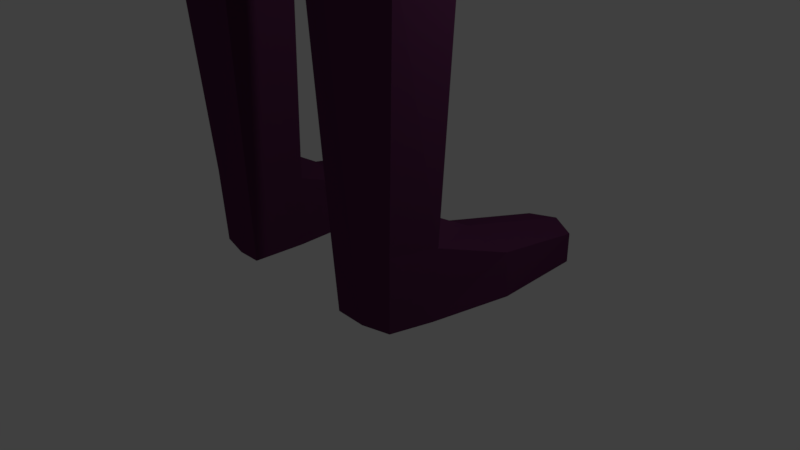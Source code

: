 # Source: CHAR.blend  (saved by Blender 2.79.0; exported with 4.5.12 LTS)
import bpy
from mathutils import Matrix  # noqa: F401  (used for matrix-valued properties, if any)

bpy.ops.wm.read_factory_settings(use_empty=True)
scene = bpy.context.scene
scene.name = 'Scene'

# ---- collections
col_collection_1 = bpy.data.collections.new('Collection 1'); scene.collection.children.link(col_collection_1)

# ---- materials (node trees are filled in below, after node groups)
mat_material = bpy.data.materials.new('Material')
mat_material.alpha_threshold = 0.0
mat_material.use_transparent_shadow = False
mat_material.diffuse_color = (0.09905, 0.02555, 0.07917, 1.0)
mat_material.roughness = 0.5
mat_material.line_color = (0.0, 0.0, 0.0, 1.0)

# ---- material node trees

# ---- world
world_world = bpy.data.worlds.new('World'); scene.world = world_world
world_world.color = (0.05088, 0.05088, 0.05088)
world_world.use_sun_shadow = False
world_world.sun_shadow_jitter_overblur = 0.0
world_world.cycles.sampling_method = 'MANUAL'

# ---- cameras
cam_camera = bpy.data.cameras.new('Camera')
cam_camera.clip_end = 100.0
cam_camera.lens = 35.0
cam_camera.sensor_width = 32.0
cam_camera.sensor_height = 18.0
cam_camera.ortho_scale = 7.314
cam_camera.dof.focus_distance = 0.0
cam_camera.dof.aperture_fstop = 128.0

# ---- lights
light_lamp = bpy.data.lights.new('Lamp', 'POINT')
light_lamp.transmission_factor = 0.0
light_lamp.cutoff_distance = 30.0
light_lamp.energy = 100.0
light_lamp.shadow_buffer_clip_start = 1.001
light_lamp.shadow_soft_size = 0.1
light_lamp.shadow_maximum_resolution = 0.006
light_lamp.use_absolute_resolution = True

# ---- meshes
me_cube = bpy.data.meshes.new('Cube')
me_cube.from_pydata([(-0.5548, -0.9602, 18.02), (-0.6548, 0.5038, 18.11), (-0.6354, -0.944, 19.93), (-0.6612, -0.1792, 17.91), (-0.5959, -1.08, 19.03), (-0.7736, 0.6297, 19.03), (-0.7501, -0.1895, 20.09), (-0.8769, -0.1895, 19.04), (-0.6721, 0.4917, 19.93), (-0.6841, -0.9634, 17.22), (-0.7363, -0.2812, 17.1), (-1.484, -1.19, 16.64), (-1.536, -0.3982, 16.62), (-2.28, -1.224, 16.01), (-2.333, -0.349, 16.01), (-1.811, -0.3948, 15.33), (-1.735, -1.451, 15.33), (-1.517, -1.156, 14.0), (-1.449, -0.429, 13.81), (-1.256, -1.15, 12.48), (-1.282, -0.4482, 12.44), (-1.325, -1.156, 11.59), (-1.376, -0.4564, 11.59), (-3.734, -1.13, 12.37), (-3.787, -0.4254, 12.37), (-3.086, -0.3714, 12.36), (-3.033, -1.076, 12.36), (-1.464, -1.166, 10.73), (-3.809, -0.4141, 9.21), (-3.03, -1.088, 9.21), (-3.753, -1.143, 9.21), (-2.424, -1.413, 14.38), (-3.085, -0.3584, 9.21), (-2.683, -0.1821, 14.38), (-3.838, -1.24, 8.461), (-3.906, -0.3314, 8.461), (-2.994, -0.2611, 8.461), (-2.925, -1.17, 8.461), (-3.784, -1.165, 8.123), (-3.841, -0.3976, 8.123), (-3.046, -0.3363, 8.123), (-2.988, -1.104, 8.123), (-1.624, -1.236, 14.79), (-1.653, -0.4205, 14.75), (-3.62, -1.15, 13.23), (-2.796, -1.144, 13.22), (-2.852, -0.3516, 13.22), (-3.678, -0.39, 13.23), (-3.811, -0.4143, 11.13), (-3.756, -1.144, 11.13), (-3.081, -0.3581, 11.13), (-3.026, -1.087, 11.13), (-3.392, -0.2563, 12.39), (-3.324, -1.24, 12.39), (-3.082, -0.3355, 14.71), (-3.331, -1.255, 9.181), (-3.401, -0.2425, 9.181), (-2.987, -1.143, 14.71), (-3.394, -0.1032, 8.418), (-3.305, -1.392, 8.418), (-3.389, -0.2946, 8.064), (-3.326, -1.202, 8.064), (-3.249, -0.1985, 13.17), (-3.142, -1.292, 13.17), (-3.331, -1.263, 11.13), (-3.402, -0.2355, 11.13), (-1.545, -0.4538, 10.73), (-1.691, -0.4621, 9.829), (-1.582, -1.176, 9.83), (-1.725, -0.4623, 9.459), (-1.61, -1.177, 9.46), (-0.1826, 0.718, 17.71), (-0.171, -1.128, 17.92), (-0.1829, -1.097, 20.11), (-0.2047, 1.004, 19.0), (-0.191, -1.389, 19.03), (-0.1978, -0.1895, 20.46), (-0.1875, 0.06958, 17.44), (-0.1829, 0.6497, 20.11), (-0.1859, -0.002319, 16.9), (-0.3436, -1.336, 16.55), (-0.3586, 0.09841, 16.51), (-0.3844, -1.509, 15.64), (-0.3967, 0.3233, 15.51), (-0.3765, -1.397, 14.04), (-0.3505, 0.3029, 13.97), (-0.2784, -1.416, 12.48), (-0.2829, 0.04841, 12.47), (-0.2763, -1.524, 11.61), (-0.2569, -0.08548, 11.59), (-0.1697, -1.117, 17.22), (-0.355, -0.05228, 10.73), (-0.4007, -1.474, 14.81), (-0.412, 0.3752, 14.78), (-0.3353, -1.665, 10.75), (-0.4197, -0.06133, 9.777), (-0.385, -1.673, 9.794), (-0.4195, -0.3056, 9.093), (-0.3896, -1.386, 9.1), (0.1147, -0.182, 17.6), (-1.969, -0.5122, 5.754), (-1.855, -1.266, 5.754), (-0.7118, -0.3991, 5.719), (-0.6792, -1.423, 5.72), (-1.718, -0.5085, 0.9282), (-1.608, -1.122, 0.991), (-0.7959, -0.4213, 0.9282), (-0.7829, -1.232, 0.991), (-1.684, -0.5322, -0.01243), (-1.566, -1.088, 0.01454), (-0.8156, -0.4575, -0.01243), (-0.8138, -1.177, 0.01453), (-1.862, 0.4852, 0.5687), (-0.8147, 0.587, 0.5687), (-1.893, 0.4983, -0.01243), (-0.8452, 0.6002, -0.01243), (-1.84, 1.725, 0.37), (-1.118, 1.823, 0.37), (-1.84, 1.725, -0.02421), (-1.118, 1.823, -0.02421), (-0.429, 0.6163, 17.89), (-0.3662, -1.088, 17.98), (-0.4219, -1.029, 20.03), (-0.4891, 0.8607, 19.01), (-0.3799, -1.286, 19.03), (-0.421, -0.01276, 17.61), (-0.4356, 0.5769, 20.03), (-0.4715, -0.09945, 17.0), (-0.8766, -1.294, 16.61), (-0.9161, -0.119, 16.58), (-0.98, -1.527, 15.6), (-1.018, -0.007935, 15.52), (-0.9723, -1.319, 14.04), (-0.9075, -0.01842, 13.86), (-0.7747, -1.325, 12.48), (-0.7975, -0.1567, 12.46), (-0.808, -1.381, 11.6), (-0.8281, -0.2318, 11.59), (-0.4298, -1.084, 17.23), (-0.9712, -0.2123, 10.73), (-1.055, 0.02632, 14.77), (-0.9084, -1.454, 10.74), (-1.082, -0.2077, 9.803), (-0.9931, -1.465, 9.812), (-1.011, -1.396, 9.28), (-0.4716, -0.1895, 20.34), (-1.026, -1.403, 14.8), (-1.348, -0.1526, 5.736), (-1.256, -1.614, 5.737), (-1.235, -0.2175, 1.073), (-1.188, -1.285, 0.991), (-1.249, -0.4947, -0.09333), (-1.187, -1.157, -0.01243), (-1.199, 0.5355, 0.6563), (-1.367, 0.5778, -0.09333), (-1.452, 1.959, 0.3791), (-1.482, 1.972, -0.04149), (-1.104, -0.1959, 9.272), (-0.6963, -1.403, 4.165), (-0.7275, -0.4194, 4.165), (-1.926, -0.525, 4.165), (-1.818, -1.256, 4.165), (-1.334, -0.1515, 4.165), (-1.246, -1.62, 4.165), (-0.4937, -1.409, 7.726), (-1.87, -0.4593, 8.0), (-1.748, -1.244, 8.0), (-0.5286, -0.3403, 7.717), (-1.208, -0.1295, 7.858), (-1.109, -1.551, 7.863), (0.5548, -0.9602, 18.02), (0.6548, 0.5038, 18.11), (0.6354, -0.944, 19.93), (9.313e-10, 0.7706, 17.63), (9.313e-10, -1.149, 17.88), (0.6612, -0.1792, 17.91), (0.5959, -1.08, 19.03), (0.7736, 0.6297, 19.03), (9.313e-10, 0.6872, 20.15), (9.313e-10, -1.132, 20.15), (0.7501, -0.1895, 20.09), (9.313e-10, 1.076, 18.99), (0.8769, -0.1895, 19.04), (9.313e-10, -1.441, 19.03), (9.313e-10, -0.1895, 20.53), (9.313e-10, 0.112, 17.36), (0.6721, 0.4917, 19.93), (0.6841, -0.9634, 17.22), (0.7363, -0.2812, 17.1), (9.313e-10, 0.03656, 16.85), (9.313e-10, -1.135, 17.21), (1.484, -1.19, 16.64), (9.313e-10, -1.359, 16.5), (1.536, -0.3982, 16.62), (9.313e-10, 0.1419, 16.47), (2.28, -1.224, 16.01), (2.333, -0.349, 16.01), (1.811, -0.3948, 15.33), (9.313e-10, 0.3784, 15.51), (1.735, -1.451, 15.33), (9.313e-10, -1.507, 15.55), (1.517, -1.156, 14.0), (9.313e-10, -1.433, 14.04), (1.449, -0.429, 13.81), (9.313e-10, 0.3557, 14.02), (1.256, -1.15, 12.48), (9.313e-10, -1.462, 12.48), (1.282, -0.4482, 12.44), (9.313e-10, 0.1014, 12.48), (1.325, -1.156, 11.59), (9.313e-10, -1.592, 11.61), (1.376, -0.4564, 11.59), (9.313e-10, -0.007139, 11.59), (3.734, -1.13, 12.37), (3.787, -0.4254, 12.37), (3.086, -0.3714, 12.36), (3.033, -1.076, 12.36), (1.464, -1.166, 10.73), (3.809, -0.4141, 9.21), (9.313e-10, -1.765, 10.76), (3.03, -1.088, 9.21), (3.753, -1.143, 9.21), (2.424, -1.413, 14.38), (3.085, -0.3584, 9.21), (2.683, -0.1821, 14.38), (3.838, -1.24, 8.461), (3.906, -0.3314, 8.461), (2.994, -0.2611, 8.461), (2.925, -1.17, 8.461), (3.784, -1.165, 8.123), (3.841, -0.3976, 8.123), (3.046, -0.3363, 8.123), (2.988, -1.104, 8.123), (1.624, -1.236, 14.79), (9.313e-10, -1.496, 14.79), (1.653, -0.4205, 14.75), (9.313e-10, 0.4313, 14.79), (3.62, -1.15, 13.23), (2.796, -1.144, 13.22), (2.852, -0.3516, 13.22), (3.678, -0.39, 13.23), (3.811, -0.4143, 11.13), (3.756, -1.144, 11.13), (3.081, -0.3581, 11.13), (3.026, -1.087, 11.13), (3.392, -0.2563, 12.39), (3.324, -1.24, 12.39), (3.082, -0.3355, 14.71), (3.331, -1.255, 9.181), (3.401, -0.2425, 9.181), (2.987, -1.143, 14.71), (3.394, -0.1032, 8.418), (3.305, -1.392, 8.418), (3.389, -0.2946, 8.064), (3.326, -1.202, 8.064), (3.249, -0.1985, 13.17), (3.142, -1.292, 13.17), (3.331, -1.263, 11.13), (3.402, -0.2355, 11.13), (1.545, -0.4538, 10.73), (9.313e-10, 0.027, 10.73), (9.313e-10, -1.76, 9.784), (9.313e-10, 0.02401, 9.771), (1.691, -0.4621, 9.829), (1.582, -1.176, 9.83), (9.313e-10, -1.401, 9.135), (9.313e-10, -0.3062, 9.159), (1.725, -0.4623, 9.459), (1.61, -1.177, 9.46), (0.1826, 0.718, 17.71), (0.171, -1.128, 17.92), (0.1829, -1.097, 20.11), (0.2047, 1.004, 19.0), (0.191, -1.389, 19.03), (0.1978, -0.1895, 20.46), (0.1875, 0.06958, 17.44), (0.1829, 0.6497, 20.11), (0.1859, -0.002319, 16.9), (0.3436, -1.336, 16.55), (0.3586, 0.09841, 16.51), (0.3844, -1.509, 15.64), (0.3967, 0.3233, 15.51), (0.3765, -1.397, 14.04), (0.3505, 0.3029, 13.97), (0.2784, -1.416, 12.48), (0.2829, 0.04841, 12.47), (0.2763, -1.524, 11.61), (0.2569, -0.08548, 11.59), (0.1697, -1.117, 17.22), (0.355, -0.05228, 10.73), (0.4007, -1.474, 14.81), (0.412, 0.3752, 14.78), (0.3353, -1.665, 10.75), (0.4197, -0.06133, 9.777), (0.385, -1.673, 9.794), (0.4195, -0.3056, 9.093), (0.3896, -1.386, 9.1), (-0.1147, -0.182, 17.6), (1.969, -0.5122, 5.754), (1.855, -1.266, 5.754), (0.7118, -0.3991, 5.719), (0.6792, -1.423, 5.72), (1.718, -0.5085, 0.9282), (1.608, -1.122, 0.991), (0.7959, -0.4213, 0.9282), (0.7829, -1.232, 0.991), (1.684, -0.5322, -0.01243), (1.566, -1.088, 0.01454), (0.8156, -0.4575, -0.01243), (0.8138, -1.177, 0.01453), (1.862, 0.4852, 0.5687), (0.8147, 0.587, 0.5687), (1.893, 0.4983, -0.01243), (0.8452, 0.6002, -0.01243), (1.84, 1.725, 0.37), (1.118, 1.823, 0.37), (1.84, 1.725, -0.02421), (1.118, 1.823, -0.02421), (0.429, 0.6163, 17.89), (0.3662, -1.088, 17.98), (0.4219, -1.029, 20.03), (0.4891, 0.8607, 19.01), (0.3799, -1.286, 19.03), (0.421, -0.01276, 17.61), (0.4356, 0.5769, 20.03), (0.4715, -0.09945, 17.0), (0.8766, -1.294, 16.61), (0.9161, -0.119, 16.58), (0.98, -1.527, 15.6), (1.018, -0.007935, 15.52), (0.9723, -1.319, 14.04), (0.9075, -0.01842, 13.86), (0.7747, -1.325, 12.48), (0.7975, -0.1567, 12.46), (0.808, -1.381, 11.6), (0.8281, -0.2318, 11.59), (0.4298, -1.084, 17.23), (0.9712, -0.2123, 10.73), (1.055, 0.02632, 14.77), (0.9084, -1.454, 10.74), (1.082, -0.2077, 9.803), (0.9931, -1.465, 9.812), (1.011, -1.396, 9.28), (0.4716, -0.1895, 20.34), (1.026, -1.403, 14.8), (1.348, -0.1526, 5.736), (1.256, -1.614, 5.737), (1.235, -0.2175, 1.073), (1.188, -1.285, 0.991), (1.249, -0.4947, -0.09333), (1.187, -1.157, -0.01243), (1.199, 0.5355, 0.6563), (1.367, 0.5778, -0.09333), (1.452, 1.959, 0.3791), (1.482, 1.972, -0.04149), (1.104, -0.1959, 9.272), (0.6963, -1.403, 4.165), (0.7275, -0.4194, 4.165), (1.926, -0.525, 4.165), (1.818, -1.256, 4.165), (1.334, -0.1515, 4.165), (1.246, -1.62, 4.165), (0.4937, -1.409, 7.726), (1.87, -0.4593, 8.0), (1.748, -1.244, 8.0), (0.5286, -0.3403, 7.717), (1.208, -0.1295, 7.858), (1.109, -1.551, 7.863)], [], [(77, 185, 189, 79), (145, 6, 2, 122), (124, 122, 2, 4), (123, 120, 1, 5), (126, 123, 5, 8), (3, 7, 5, 1), (0, 4, 7, 3), (4, 2, 6, 7), (121, 124, 4, 0), (126, 8, 6, 145), (120, 125, 3, 1), (7, 6, 8, 5), (0, 3, 10, 9), (121, 0, 9, 138), (79, 189, 194, 81), (12, 15, 14), (81, 194, 198, 83), (138, 9, 11, 128), (9, 10, 12, 11), (128, 11, 16, 130), (63, 44, 23, 53), (42, 43, 18, 17), (16, 11, 13), (11, 12, 14, 13), (132, 17, 19, 134), (93, 236, 204, 85), (146, 42, 17, 132), (87, 208, 212, 89), (17, 18, 20, 19), (85, 204, 208, 87), (89, 212, 260, 91), (134, 19, 21, 136), (19, 20, 22, 21), (49, 48, 28, 30), (46, 45, 26, 25), (44, 47, 24, 23), (62, 46, 25, 52), (21, 22, 66, 27), (65, 50, 32, 56), (50, 51, 29, 32), (64, 49, 30, 55), (55, 30, 34, 59), (136, 21, 27, 141), (141, 27, 68, 143), (13, 14, 54, 57), (34, 35, 39, 38), (30, 28, 35, 34), (56, 32, 36, 58), (32, 29, 37, 36), (60, 61, 38, 39), (58, 36, 40, 60), (36, 37, 41, 40), (59, 34, 38, 61), (130, 16, 42, 146), (83, 198, 236, 93), (16, 15, 43, 42), (15, 46, 62, 33), (57, 54, 47, 44), (15, 16, 45, 46), (31, 57, 44, 63), (53, 23, 49, 64), (25, 26, 51, 50), (52, 25, 50, 65), (23, 24, 48, 49), (24, 52, 65, 48), (26, 53, 64, 51), (16, 31, 63, 45), (54, 33, 62, 47), (37, 59, 61, 41), (35, 58, 60, 39), (40, 41, 61, 60), (28, 56, 58, 35), (16, 13, 57, 31), (14, 15, 33, 54), (29, 55, 59, 37), (51, 64, 55, 29), (48, 65, 56, 28), (47, 62, 52, 24), (45, 63, 53, 26), (143, 68, 70, 144), (27, 66, 67, 68), (91, 260, 262, 95), (95, 262, 266, 97), (68, 67, 69, 70), (167, 164, 103, 102), (266, 265, 98, 97), (142, 95, 97, 157), (139, 91, 95, 142), (261, 96, 98, 265), (131, 83, 93, 140), (200, 82, 92, 234), (219, 94, 96, 261), (210, 88, 94, 219), (206, 86, 88, 210), (137, 89, 91, 139), (133, 85, 87, 135), (135, 87, 89, 137), (234, 92, 84, 202), (140, 93, 85, 133), (202, 84, 86, 206), (192, 80, 82, 200), (190, 90, 80, 192), (129, 81, 83, 131), (127, 79, 81, 129), (174, 72, 90, 190), (173, 185, 77, 71), (178, 78, 76, 184), (174, 183, 75, 72), (178, 181, 74, 78), (181, 173, 71, 74), (183, 179, 73, 75), (184, 76, 73, 179), (125, 77, 79, 127), (159, 158, 107, 106), (166, 165, 100, 101), (169, 166, 101, 148), (168, 167, 102, 147), (150, 105, 109, 152), (161, 160, 104, 105), (163, 161, 105, 150), (162, 159, 106, 149), (151, 152, 109, 108), (151, 108, 114, 154), (106, 107, 111, 110), (105, 104, 108, 109), (114, 112, 116, 118), (108, 104, 112, 114), (149, 106, 113, 153), (106, 110, 115, 113), (155, 117, 119, 156), (154, 114, 118, 156), (113, 115, 119, 117), (153, 113, 117, 155), (112, 153, 155, 116), (115, 154, 156, 119), (116, 155, 156, 118), (104, 149, 153, 112), (110, 151, 154, 115), (110, 111, 152, 151), (160, 162, 149, 104), (158, 163, 150, 107), (107, 150, 152, 111), (165, 168, 147, 100), (164, 169, 148, 103), (3, 125, 127, 10), (10, 127, 129, 12), (12, 129, 131, 15), (43, 140, 133, 18), (20, 135, 137, 22), (18, 133, 135, 20), (22, 137, 139, 66), (15, 131, 140, 43), (66, 139, 142, 67), (67, 142, 157, 69), (96, 143, 144, 98), (82, 130, 146, 92), (94, 141, 143, 96), (88, 136, 141, 94), (86, 134, 136, 88), (92, 146, 132, 84), (84, 132, 134, 86), (80, 128, 130, 82), (90, 138, 128, 80), (72, 121, 138, 90), (71, 77, 125, 120), (78, 126, 145, 76), (72, 75, 124, 121), (78, 74, 123, 126), (74, 71, 120, 123), (75, 73, 122, 124), (76, 145, 122, 73), (103, 148, 163, 158), (100, 147, 162, 160), (147, 102, 159, 162), (148, 101, 161, 163), (101, 100, 160, 161), (102, 103, 158, 159), (98, 144, 169, 164), (69, 157, 168, 165), (157, 97, 167, 168), (144, 70, 166, 169), (70, 69, 165, 166), (97, 98, 164, 167), (275, 277, 189, 185), (343, 320, 172, 180), (322, 176, 172, 320), (321, 177, 171, 318), (324, 186, 177, 321), (175, 171, 177, 182), (170, 175, 182, 176), (176, 182, 180, 172), (319, 170, 176, 322), (324, 343, 180, 186), (318, 171, 175, 323), (182, 177, 186, 180), (170, 187, 188, 175), (319, 336, 187, 170), (277, 279, 194, 189), (193, 196, 197), (279, 281, 198, 194), (336, 326, 191, 187), (187, 191, 193, 188), (326, 328, 199, 191), (256, 246, 213, 237), (233, 201, 203, 235), (199, 195, 191), (191, 195, 196, 193), (330, 332, 205, 201), (291, 283, 204, 236), (344, 330, 201, 233), (285, 287, 212, 208), (201, 205, 207, 203), (283, 285, 208, 204), (287, 289, 260, 212), (332, 334, 209, 205), (205, 209, 211, 207), (242, 221, 218, 241), (239, 215, 216, 238), (237, 213, 214, 240), (255, 245, 215, 239), (209, 217, 259, 211), (258, 249, 223, 243), (243, 223, 220, 244), (257, 248, 221, 242), (248, 252, 225, 221), (334, 339, 217, 209), (339, 341, 264, 217), (195, 250, 247, 196), (225, 229, 230, 226), (221, 225, 226, 218), (249, 251, 227, 223), (223, 227, 228, 220), (253, 230, 229, 254), (251, 253, 231, 227), (227, 231, 232, 228), (252, 254, 229, 225), (328, 344, 233, 199), (281, 291, 236, 198), (199, 233, 235, 197), (197, 224, 255, 239), (250, 237, 240, 247), (197, 239, 238, 199), (222, 256, 237, 250), (246, 257, 242, 213), (215, 243, 244, 216), (245, 258, 243, 215), (213, 242, 241, 214), (214, 241, 258, 245), (216, 244, 257, 246), (199, 238, 256, 222), (247, 240, 255, 224), (228, 232, 254, 252), (226, 230, 253, 251), (231, 253, 254, 232), (218, 226, 251, 249), (199, 222, 250, 195), (196, 247, 224, 197), (220, 228, 252, 248), (244, 220, 248, 257), (241, 218, 249, 258), (240, 214, 245, 255), (238, 216, 246, 256), (341, 342, 268, 264), (217, 264, 263, 259), (289, 293, 262, 260), (293, 295, 266, 262), (264, 268, 267, 263), (365, 300, 301, 362), (266, 295, 296, 265), (340, 355, 295, 293), (337, 340, 293, 289), (261, 265, 296, 294), (329, 338, 291, 281), (200, 234, 290, 280), (219, 261, 294, 292), (210, 219, 292, 286), (206, 210, 286, 284), (335, 337, 289, 287), (331, 333, 285, 283), (333, 335, 287, 285), (234, 202, 282, 290), (338, 331, 283, 291), (202, 206, 284, 282), (192, 200, 280, 278), (190, 192, 278, 288), (327, 329, 281, 279), (325, 327, 279, 277), (174, 190, 288, 270), (173, 269, 275, 185), (178, 184, 274, 276), (174, 270, 273, 183), (178, 276, 272, 181), (181, 272, 269, 173), (183, 273, 271, 179), (184, 179, 271, 274), (323, 325, 277, 275), (357, 304, 305, 356), (364, 299, 298, 363), (367, 346, 299, 364), (366, 345, 300, 365), (348, 350, 307, 303), (359, 303, 302, 358), (361, 348, 303, 359), (360, 347, 304, 357), (349, 306, 307, 350), (349, 352, 312, 306), (304, 308, 309, 305), (303, 307, 306, 302), (312, 316, 314, 310), (306, 312, 310, 302), (347, 351, 311, 304), (304, 311, 313, 308), (353, 354, 317, 315), (352, 354, 316, 312), (311, 315, 317, 313), (351, 353, 315, 311), (310, 314, 353, 351), (313, 317, 354, 352), (314, 316, 354, 353), (302, 310, 351, 347), (308, 313, 352, 349), (308, 349, 350, 309), (358, 302, 347, 360), (356, 305, 348, 361), (305, 309, 350, 348), (363, 298, 345, 366), (362, 301, 346, 367), (175, 188, 325, 323), (188, 193, 327, 325), (193, 197, 329, 327), (235, 203, 331, 338), (207, 211, 335, 333), (203, 207, 333, 331), (211, 259, 337, 335), (197, 235, 338, 329), (259, 263, 340, 337), (263, 267, 355, 340), (294, 296, 342, 341), (280, 290, 344, 328), (292, 294, 341, 339), (286, 292, 339, 334), (284, 286, 334, 332), (290, 282, 330, 344), (282, 284, 332, 330), (278, 280, 328, 326), (288, 278, 326, 336), (270, 288, 336, 319), (269, 318, 323, 275), (276, 274, 343, 324), (270, 319, 322, 273), (276, 324, 321, 272), (272, 321, 318, 269), (273, 322, 320, 271), (274, 271, 320, 343), (301, 356, 361, 346), (298, 358, 360, 345), (345, 360, 357, 300), (346, 361, 359, 299), (299, 359, 358, 298), (300, 357, 356, 301), (296, 362, 367, 342), (267, 363, 366, 355), (355, 366, 365, 295), (342, 367, 364, 268), (268, 364, 363, 267), (295, 365, 362, 296)])
me_cube.materials.append(mat_material)
me_cube.use_remesh_preserve_volume = False
me_cube.use_remesh_preserve_attributes = False
me_cube.use_mirror_vertex_groups = False
me_cube.update()
arm_armature = bpy.data.armatures.new('Armature')  # bones are not reproduced

# ---- objects
ob_armature = bpy.data.objects.new('Armature', arm_armature)
ob_cube = bpy.data.objects.new('Cube', me_cube)
ob_lamp = bpy.data.objects.new('Lamp', light_lamp)
ob_camera = bpy.data.objects.new('Camera', cam_camera)

# ---- transforms, parenting, visibility, modifiers, constraints
ob_armature.location = (0.0, -3.553e-15, 0.0)
ob_armature.scale = (1.935, 1.935, 1.935)
ob_armature.show_in_front = True
ob_armature.lineart.crease_threshold = 0.0
ob_cube.parent = ob_armature
ob_cube.matrix_parent_inverse = Matrix(((0.5167, 0.0, 0.0, 0.0), (0.0, 0.5167, 0.0, 1.836e-15), (0.0, 0.0, 0.5167, 0.0), (0.0, 0.0, 0.0, 1.0)))
ob_cube.location = (5.551e-17, -7.105e-15, 0.0)
ob_cube.scale = (1.0, 1.0, 1.0)
ob_cube.lock_rotations_4d = False
ob_cube.empty_display_type = 'ARROWS'
ob_cube.lineart.crease_threshold = 0.0
_vg = ob_cube.vertex_groups.new(name='Bone')
for _i, _w in zip([18, 19, 20, 21, 22, 27, 66, 67, 68, 69, 70, 86, 87, 88, 89, 91, 94, 95, 96, 97, 98, 134, 135, 136, 137, 139, 141, 142, 143, 144, 157, 164, 203, 205, 206, 207, 208, 209, 210, 211, 212, 217, 219, 259, 260, 261, 262, 263, 264, 265, 266, 267, 268, 284, 285, 286, 287, 289, 292, 293, 294, 295, 296, 332, 333, 334, 335, 337, 339, 340, 341, 342, 355, 362], [0.01336, 0.1697, 0.1768, 0.7157, 0.7137, 0.684, 0.672, 0.09563, 0.1036, 0.00761, 0.02783, 0.1289, 0.09421, 0.8222, 0.8641, 0.8919, 0.9002, 0.6723, 0.7901, 0.2396, 0.7727, 0.1532, 0.1366, 0.7677, 0.7775, 0.7644, 0.7847, 0.1675, 0.2517, 0.1505, 0.05247, 0.04501, 0.01221, 0.1657, 0.1269, 0.1703, 0.08603, 0.6911, 0.8282, 0.6692, 0.8662, 0.6177, 0.9125, 0.448, 0.9057, 0.8582, 0.7535, 0.07599, 0.09741, 0.8855, 0.5505, 0.001789, 0.02703, 0.1287, 0.09395, 0.8192, 0.8594, 0.8781, 0.8943, 0.6643, 0.7842, 0.2303, 0.7587, 0.1517, 0.1342, 0.757, 0.7572, 0.6988, 0.7618, 0.1544, 0.2418, 0.1433, 0.04815, 0.0402]): _vg.add([_i], _w, 'REPLACE')
_vg = ob_cube.vertex_groups.new(name='Bone.001')
for _i, _w in zip([0, 1, 3, 9, 10, 11, 12, 14, 15, 16, 17, 18, 19, 20, 21, 22, 27, 31, 42, 43, 66, 71, 77, 79, 80, 81, 82, 83, 84, 85, 86, 87, 88, 89, 90, 91, 92, 93, 94, 120, 121, 125, 127, 128, 129, 130, 131, 132, 133, 134, 135, 136, 137, 138, 139, 140, 141, 146, 170, 171, 173, 175, 185, 187, 188, 189, 190, 191, 192, 193, 194, 196, 197, 198, 199, 200, 201, 202, 203, 204, 205, 206, 207, 208, 209, 210, 211, 212, 217, 219, 233, 234, 235, 236, 259, 269, 275, 277, 278, 279, 280, 281, 282, 283, 284, 285, 286, 287, 288, 289, 290, 291, 292, 318, 319, 323, 325, 326, 327, 328, 329, 330, 331, 332, 333, 334, 335, 336, 337, 338, 339, 344], [0.03199, 0.0604, 0.0862, 0.5429, 0.6999, 0.2353, 0.2366, 0.009194, 0.06569, 0.07331, 0.8508, 0.8813, 0.8024, 0.7978, 0.2126, 0.2135, 0.05718, 0.001993, 0.5613, 0.6051, 0.05675, 0.09394, 0.2587, 0.7706, 0.7825, 0.86, 0.8057, 0.9049, 0.9562, 0.9657, 0.8611, 0.8997, 0.1566, 0.1189, 0.1404, 0.004189, 0.9083, 0.9373, 0.01585, 0.08069, 0.005645, 0.1985, 0.7417, 0.5702, 0.7102, 0.4261, 0.7477, 0.9018, 0.9396, 0.829, 0.8498, 0.189, 0.1802, 0.2972, 0.04276, 0.8435, 0.04312, 0.7528, 0.03594, 0.06109, 0.098, 0.08795, 0.2892, 0.5313, 0.6899, 0.788, 0.1096, 0.2196, 0.8422, 0.2241, 0.8813, 0.008522, 0.0596, 0.9237, 0.06115, 0.8728, 0.8308, 0.9649, 0.8732, 0.9688, 0.7994, 0.8639, 0.7957, 0.9085, 0.214, 0.1521, 0.2151, 0.1179, 0.05817, 0.01218, 0.4835, 0.9343, 0.5815, 0.9489, 0.0576, 0.09405, 0.2587, 0.7679, 0.7757, 0.8564, 0.7991, 0.9026, 0.9529, 0.9646, 0.8603, 0.899, 0.1573, 0.1199, 0.1455, 0.005168, 0.901, 0.9352, 0.01669, 0.08106, 0.009179, 0.1992, 0.735, 0.5575, 0.7008, 0.4088, 0.7409, 0.8906, 0.9361, 0.827, 0.8481, 0.1906, 0.1823, 0.3009, 0.04473, 0.8351, 0.04504, 0.7247]): _vg.add([_i], _w, 'REPLACE')
_vg = ob_cube.vertex_groups.new(name='Bone.002')
for _i, _w in zip([0, 1, 2, 3, 4, 5, 6, 7, 8, 9, 10, 12, 71, 72, 73, 74, 75, 76, 77, 78, 79, 80, 81, 90, 99, 120, 121, 122, 123, 124, 125, 126, 127, 128, 129, 130, 138, 145, 170, 171, 172, 173, 174, 175, 176, 177, 178, 179, 180, 181, 182, 183, 184, 185, 186, 187, 188, 189, 190, 192, 193, 194, 269, 270, 271, 272, 273, 274, 275, 276, 277, 278, 279, 288, 297, 318, 319, 320, 321, 322, 323, 324, 325, 326, 327, 336, 343], [0.9526, 0.9337, 0.9986, 0.9029, 0.9941, 0.9829, 0.9977, 0.9872, 0.9944, 0.3643, 0.2098, 0.009313, 0.8986, 0.9762, 0.9994, 0.98, 0.9962, 0.9992, 0.7238, 0.9955, 0.188, 0.1258, 0.06446, 0.8556, 1.0, 0.9124, 0.9689, 0.9991, 0.9811, 0.9956, 0.7845, 0.9951, 0.1996, 0.1219, 0.06517, 0.0001813, 0.6787, 0.9988, 0.9498, 0.9327, 0.9984, 0.8943, 0.9785, 0.9003, 0.9936, 0.9825, 0.9957, 0.9994, 0.9975, 0.9797, 0.9864, 0.9964, 0.9993, 0.6924, 0.9942, 0.3702, 0.2151, 0.1723, 0.8861, 0.09855, 0.009136, 0.06206, 0.8984, 0.9749, 0.9993, 0.9799, 0.9961, 0.9992, 0.7233, 0.9955, 0.1896, 0.128, 0.06568, 0.8495, 1.0, 0.9118, 0.9666, 0.999, 0.9808, 0.9952, 0.7829, 0.995, 0.2034, 0.1228, 0.0672, 0.6715, 0.9987]): _vg.add([_i], _w, 'REPLACE')
_vg = ob_cube.vertex_groups.new(name='ARM1.L')
for _i, _w in zip([187, 188, 191, 192, 193, 194, 195, 196, 197, 198, 199, 200, 201, 203, 213, 214, 215, 216, 222, 224, 233, 234, 235, 237, 238, 239, 240, 245, 246, 247, 250, 255, 256, 277, 278, 279, 280, 281, 282, 290, 291, 325, 326, 327, 328, 329, 330, 331, 336, 338, 344], [0.09752, 0.09282, 0.7571, 0.01087, 0.7451, 0.007597, 0.9762, 0.9678, 0.9403, 0.01427, 0.9404, 0.05652, 0.1416, 0.09064, 0.03754, 0.07638, 0.08533, 0.03452, 0.9646, 0.9621, 0.5067, 0.01165, 0.4083, 0.9281, 0.9829, 0.9405, 0.8948, 0.09434, 0.03789, 0.9836, 0.9901, 0.9156, 0.9576, 0.01238, 0.08536, 0.06595, 0.1569, 0.06993, 0.004494, 0.0783, 0.04496, 0.05653, 0.3152, 0.2282, 0.5591, 0.2417, 0.08395, 0.02869, 0.002528, 0.1525, 0.2587]): _vg.add([_i], _w, 'REPLACE')
_vg = ob_cube.vertex_groups.new(name='ARM2.L')
for _i, _w in zip([213, 214, 215, 216, 218, 220, 221, 223, 225, 226, 227, 228, 229, 230, 231, 232, 237, 239, 240, 241, 242, 243, 244, 245, 246, 248, 249, 251, 252, 253, 254, 255, 256, 257, 258], [0.9563, 0.9237, 0.9148, 0.9578, 0.9999, 1.0, 1.0, 0.9999, 1.0, 1.0, 1.0, 1.0, 1.0, 1.0, 1.0, 1.0, 0.07306, 0.05831, 0.1062, 0.9969, 0.9987, 0.9967, 0.9988, 0.9059, 0.9563, 1.0, 0.9999, 1.0, 1.0, 1.0, 1.0, 0.08819, 0.04475, 0.999, 0.9964]): _vg.add([_i], _w, 'REPLACE')
_vg = ob_cube.vertex_groups.new(name='ARM1.R.001')
for _i, _w in zip([9, 10, 11, 12, 13, 14, 15, 16, 17, 18, 23, 24, 25, 26, 31, 33, 42, 43, 44, 45, 46, 47, 52, 53, 54, 57, 62, 63, 79, 80, 81, 82, 83, 92, 93, 127, 128, 129, 130, 131, 132, 133, 140, 146, 192, 194, 198, 200, 234], [0.09185, 0.08811, 0.742, 0.7325, 0.9763, 0.9677, 0.9342, 0.9281, 0.1223, 0.08311, 0.02663, 0.07258, 0.08879, 0.04982, 0.9606, 0.9621, 0.4302, 0.3851, 0.9352, 0.9813, 0.9417, 0.9005, 0.0947, 0.04245, 0.9844, 0.9906, 0.9192, 0.9605, 0.009141, 0.08027, 0.06316, 0.1497, 0.06749, 0.07026, 0.04001, 0.05346, 0.3033, 0.2207, 0.5411, 0.2352, 0.073, 0.02242, 0.1444, 0.2308, 0.007512, 0.005238, 0.01199, 0.05378, 0.005956]): _vg.add([_i], _w, 'REPLACE')
_vg = ob_cube.vertex_groups.new(name='ARM2.R.001')
for _i, _w in zip([23, 24, 25, 26, 28, 29, 30, 32, 34, 35, 36, 37, 38, 39, 40, 41, 44, 46, 47, 48, 49, 50, 51, 52, 53, 55, 56, 58, 59, 60, 61, 62, 63, 64, 65], [0.9617, 0.9275, 0.9113, 0.9501, 0.9999, 1.0, 1.0, 0.9999, 1.0, 1.0, 1.0, 1.0, 1.0, 1.0, 1.0, 1.0, 0.06606, 0.05703, 0.1005, 0.9972, 0.999, 0.9964, 0.9985, 0.9056, 0.9541, 1.0, 0.9999, 1.0, 1.0, 1.0, 1.0, 0.08498, 0.04017, 0.9989, 0.9963]): _vg.add([_i], _w, 'REPLACE')
_vg = ob_cube.vertex_groups.new(name='LEG1.R')
for _i, _w in zip([21, 22, 27, 66, 67, 68, 69, 70, 91, 94, 95, 96, 97, 98, 100, 101, 102, 103, 136, 137, 139, 141, 142, 143, 144, 147, 148, 157, 158, 159, 160, 161, 163, 164, 165, 166, 167, 168, 169, 219, 260, 261, 262, 265, 266, 293, 295], [0.06675, 0.06817, 0.2553, 0.2673, 0.896, 0.8886, 0.9682, 0.9589, 0.06294, 0.05262, 0.2732, 0.1797, 0.7048, 0.2109, 0.9705, 0.9589, 0.9551, 0.9318, 0.02695, 0.02601, 0.1817, 0.1629, 0.8189, 0.736, 0.8452, 0.9718, 0.9403, 0.9386, 0.04821, 0.01055, 0.002656, 0.02095, 0.04506, 0.9474, 0.9965, 0.9919, 0.9756, 0.9938, 0.972, 0.00316, 0.01355, 0.06712, 0.1186, 0.0554, 0.2219, 0.04549, 0.05195]): _vg.add([_i], _w, 'REPLACE')
_vg = ob_cube.vertex_groups.new(name='LEG2.R')
for _i, _w in zip([100, 101, 102, 103, 104, 105, 106, 107, 108, 109, 110, 111, 112, 113, 147, 148, 149, 150, 151, 152, 153, 158, 159, 160, 161, 162, 163], [0.008778, 0.03117, 0.03783, 0.06578, 0.9455, 0.9793, 0.9492, 0.9757, 0.1804, 0.4751, 0.1664, 0.4994, 0.04659, 0.05406, 0.005853, 0.05829, 0.9499, 0.9811, 0.1135, 0.4897, 0.01353, 0.9503, 0.9691, 0.9731, 0.9643, 0.9765, 0.952]): _vg.add([_i], _w, 'REPLACE')
_vg = ob_cube.vertex_groups.new(name='LEG3.R')
for _i, _w in zip([104, 106, 108, 109, 110, 111, 112, 113, 114, 115, 116, 117, 118, 119, 149, 151, 152, 153, 154, 155, 156], [0.05438, 0.0506, 0.8196, 0.5249, 0.8336, 0.5006, 0.9517, 0.9459, 0.9796, 0.9926, 0.997, 0.9977, 0.9986, 0.9994, 0.04925, 0.8865, 0.5103, 0.9682, 0.993, 1.0, 0.9999]): _vg.add([_i], _w, 'REPLACE')
_vg = ob_cube.vertex_groups.new(name='LEG1.L.001')
for _i, _w in zip([95, 97, 209, 211, 217, 219, 259, 260, 261, 262, 263, 264, 265, 266, 267, 268, 289, 292, 293, 294, 295, 296, 298, 299, 300, 301, 334, 335, 337, 339, 340, 341, 342, 345, 346, 355, 356, 357, 358, 359, 361, 362, 363, 364, 365, 366, 367], [0.04842, 0.05471, 0.08968, 0.111, 0.3207, 0.009073, 0.4906, 0.02569, 0.06956, 0.1228, 0.9153, 0.8943, 0.05846, 0.2266, 0.9709, 0.9591, 0.07844, 0.05926, 0.2825, 0.186, 0.7168, 0.2248, 0.9682, 0.9574, 0.9579, 0.9339, 0.0452, 0.05643, 0.2469, 0.1852, 0.8324, 0.7461, 0.8524, 0.9721, 0.941, 0.9424, 0.04536, 0.006479, 0.006838, 0.02389, 0.04453, 0.9501, 0.9964, 0.9918, 0.9778, 0.9943, 0.9733]): _vg.add([_i], _w, 'REPLACE')
_vg = ob_cube.vertex_groups.new(name='LEG2.L.001')
for _i, _w in zip([298, 299, 300, 301, 302, 303, 304, 305, 306, 307, 308, 309, 310, 311, 345, 346, 347, 348, 349, 350, 351, 356, 357, 358, 359, 360, 361], [0.01335, 0.03427, 0.03249, 0.0639, 0.9416, 0.9776, 0.9523, 0.977, 0.1835, 0.4749, 0.1613, 0.4988, 0.0517, 0.04911, 0.005369, 0.05769, 0.9497, 0.9811, 0.1132, 0.4895, 0.005204, 0.9517, 0.9712, 0.971, 0.9628, 0.9765, 0.9523]): _vg.add([_i], _w, 'REPLACE')
_vg = ob_cube.vertex_groups.new(name='LEG3.L.001')
for _i, _w in zip([302, 304, 306, 307, 308, 309, 310, 311, 312, 313, 314, 315, 316, 317, 347, 349, 350, 351, 352, 353, 354], [0.05819, 0.04514, 0.8164, 0.5251, 0.8387, 0.5011, 0.9483, 0.9504, 0.9779, 0.9941, 0.9964, 0.9982, 0.9984, 0.9996, 0.0497, 0.8868, 0.5105, 0.9724, 0.9929, 1.0, 0.9998]): _vg.add([_i], _w, 'REPLACE')
_m = ob_cube.modifiers.new('Armature', 'ARMATURE')
_m.object = ob_armature
ob_lamp.location = (4.076, 1.005, 5.904)
ob_lamp.rotation_euler = (0.6503, 0.05522, 1.866)
ob_lamp.lock_rotations_4d = False
ob_lamp.empty_display_type = 'ARROWS'
ob_lamp.color = (0.0, 0.0, 0.0, 0.0)
ob_lamp.lineart.crease_threshold = 0.0
ob_camera.location = (7.481, -6.508, 5.344)
ob_camera.rotation_euler = (1.109, 0.0, 0.8149)
ob_camera.lock_rotations_4d = False
ob_camera.empty_display_type = 'ARROWS'
ob_camera.color = (0.0, 0.0, 0.0, 0.0)
ob_camera.display_type = 'WIRE'
ob_camera.lineart.crease_threshold = 0.0

# ---- collection membership
col_collection_1.objects.link(ob_armature)
col_collection_1.objects.link(ob_cube)
col_collection_1.objects.link(ob_lamp)
col_collection_1.objects.link(ob_camera)

# ---- scene / render settings (as saved in the file)
scene.camera = ob_camera
scene.frame_start = 1; scene.frame_end = 332; scene.frame_set(40)
scene.render.engine = 'BLENDER_EEVEE_NEXT'
scene.render.resolution_percentage = 50
scene.render.dither_intensity = 0.0
scene.cycles.use_denoising = False
scene.cycles.samples = 128
scene.cycles.sampling_pattern = 'TABULATED_SOBOL'
scene.cycles.use_adaptive_sampling = False
scene.cycles.use_light_tree = False
scene.cycles.blur_glossy = 0.0
scene.cycles.sample_clamp_indirect = 0.0
scene.view_settings.view_transform = 'Standard'
bpy.context.view_layer.update()
